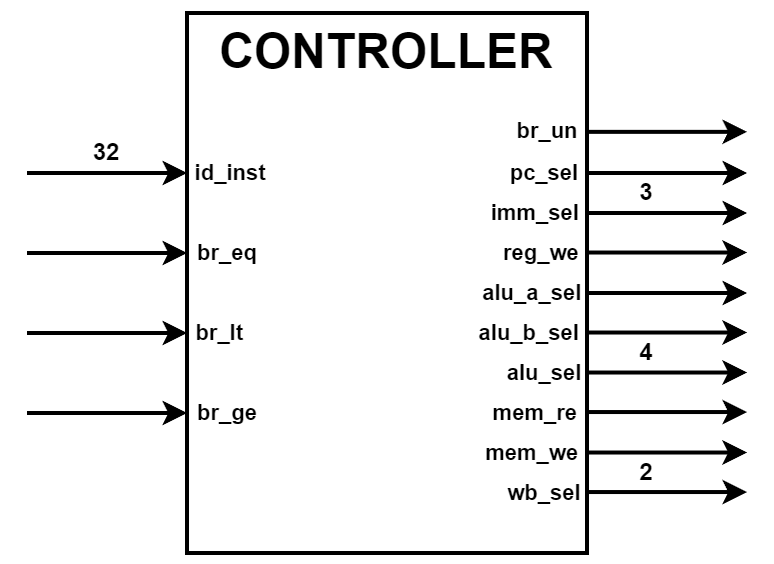

The diagram above was exported from draw.io. Its source (the exported page's mxGraphModel, read from the mxfile embedded in the PNG):
<mxGraphModel dx="600" dy="355" grid="1" gridSize="10" guides="1" tooltips="1" connect="1" arrows="1" fold="1" page="1" pageScale="1" pageWidth="1169" pageHeight="827" math="0" shadow="0">
  <root>
    <mxCell id="0" />
    <mxCell id="1" parent="0" />
    <mxCell id="gnEy7DvBzmH7IX1kmPYi-1" value="" style="rounded=0;whiteSpace=wrap;html=1;fontStyle=1;strokeWidth=2;" parent="1" vertex="1">
      <mxGeometry x="320" y="180" width="200" height="270" as="geometry" />
    </mxCell>
    <mxCell id="gnEy7DvBzmH7IX1kmPYi-2" value="&amp;nbsp;id_inst" style="endArrow=classic;html=1;rounded=0;labelBackgroundColor=none;fontStyle=1;strokeWidth=2;" parent="1" edge="1">
      <mxGeometry x="1" y="20" width="50" height="50" relative="1" as="geometry">
        <mxPoint x="240" y="260" as="sourcePoint" />
        <mxPoint x="320" y="260" as="targetPoint" />
        <mxPoint x="20" y="20" as="offset" />
      </mxGeometry>
    </mxCell>
    <mxCell id="gnEy7DvBzmH7IX1kmPYi-3" value="br_eq" style="endArrow=classic;html=1;rounded=0;labelBackgroundColor=none;fontStyle=1;strokeWidth=2;" parent="1" edge="1">
      <mxGeometry x="1" y="20" width="50" height="50" relative="1" as="geometry">
        <mxPoint x="240" y="300" as="sourcePoint" />
        <mxPoint x="320" y="300" as="targetPoint" />
        <mxPoint x="20" y="20" as="offset" />
      </mxGeometry>
    </mxCell>
    <mxCell id="gnEy7DvBzmH7IX1kmPYi-4" value="&lt;span style=&quot;&quot;&gt;&lt;font style=&quot;font-size: 24px;&quot;&gt;CONTROLLER&lt;/font&gt;&lt;/span&gt;" style="text;html=1;align=center;verticalAlign=middle;whiteSpace=wrap;rounded=0;fontStyle=1;strokeWidth=2;" parent="1" vertex="1">
      <mxGeometry x="320" y="180" width="200" height="40" as="geometry" />
    </mxCell>
    <mxCell id="gnEy7DvBzmH7IX1kmPYi-5" value="br_un" style="endArrow=classic;html=1;rounded=0;fontStyle=1;strokeWidth=2;" parent="1" edge="1">
      <mxGeometry x="-1" y="-20" width="50" height="50" relative="1" as="geometry">
        <mxPoint x="520" y="239.43" as="sourcePoint" />
        <mxPoint x="600" y="239.43" as="targetPoint" />
        <mxPoint x="-20" y="-20" as="offset" />
      </mxGeometry>
    </mxCell>
    <mxCell id="gnEy7DvBzmH7IX1kmPYi-6" value="&amp;nbsp; &amp;nbsp; br_lt" style="endArrow=classic;html=1;rounded=0;labelBackgroundColor=none;fontStyle=1;strokeWidth=2;" parent="1" edge="1">
      <mxGeometry x="1" y="10" width="50" height="50" relative="1" as="geometry">
        <mxPoint x="240" y="340" as="sourcePoint" />
        <mxPoint x="320" y="340" as="targetPoint" />
        <mxPoint x="10" y="10" as="offset" />
      </mxGeometry>
    </mxCell>
    <mxCell id="gnEy7DvBzmH7IX1kmPYi-7" value="br_ge" style="endArrow=classic;html=1;rounded=0;labelBackgroundColor=none;fontStyle=1;strokeWidth=2;" parent="1" edge="1">
      <mxGeometry x="1" y="20" width="50" height="50" relative="1" as="geometry">
        <mxPoint x="240" y="380" as="sourcePoint" />
        <mxPoint x="320" y="380" as="targetPoint" />
        <mxPoint x="20" y="20" as="offset" />
      </mxGeometry>
    </mxCell>
    <mxCell id="gnEy7DvBzmH7IX1kmPYi-8" value="3" style="text;html=1;align=center;verticalAlign=middle;whiteSpace=wrap;rounded=0;fontStyle=1;strokeWidth=2;" parent="1" vertex="1">
      <mxGeometry x="530" y="260" width="40" height="20" as="geometry" />
    </mxCell>
    <mxCell id="gnEy7DvBzmH7IX1kmPYi-9" value="32" style="text;html=1;align=center;verticalAlign=middle;whiteSpace=wrap;rounded=0;fontStyle=1;strokeWidth=2;" parent="1" vertex="1">
      <mxGeometry x="260" y="240" width="40" height="20" as="geometry" />
    </mxCell>
    <mxCell id="gnEy7DvBzmH7IX1kmPYi-13" value="pc_sel&amp;nbsp;" style="endArrow=classic;html=1;rounded=0;fontStyle=1;strokeWidth=2;labelBackgroundColor=none;" parent="1" edge="1">
      <mxGeometry x="-1" y="-20" width="50" height="50" relative="1" as="geometry">
        <mxPoint x="520" y="260" as="sourcePoint" />
        <mxPoint x="600" y="260" as="targetPoint" />
        <mxPoint x="-20" y="-20" as="offset" />
      </mxGeometry>
    </mxCell>
    <mxCell id="gnEy7DvBzmH7IX1kmPYi-14" value="imm_sel&amp;nbsp; &amp;nbsp;&amp;nbsp;" style="endArrow=classic;html=1;rounded=0;fontStyle=1;strokeWidth=2;labelBackgroundColor=none;" parent="1" edge="1">
      <mxGeometry x="-1" y="-20" width="50" height="50" relative="1" as="geometry">
        <mxPoint x="520" y="280" as="sourcePoint" />
        <mxPoint x="600" y="280" as="targetPoint" />
        <mxPoint x="-20" y="-20" as="offset" />
      </mxGeometry>
    </mxCell>
    <mxCell id="gnEy7DvBzmH7IX1kmPYi-15" value="reg_we&amp;nbsp;&amp;nbsp;" style="endArrow=classic;html=1;rounded=0;fontStyle=1;strokeWidth=2;labelBackgroundColor=none;" parent="1" edge="1">
      <mxGeometry x="-1" y="-20" width="50" height="50" relative="1" as="geometry">
        <mxPoint x="520" y="299.76" as="sourcePoint" />
        <mxPoint x="600" y="299.76" as="targetPoint" />
        <mxPoint x="-20" y="-20" as="offset" />
      </mxGeometry>
    </mxCell>
    <mxCell id="gnEy7DvBzmH7IX1kmPYi-16" value="alu_b_sel&amp;nbsp; &amp;nbsp; &amp;nbsp;&amp;nbsp;" style="endArrow=classic;html=1;rounded=0;fontStyle=1;strokeWidth=2;labelBackgroundColor=none;" parent="1" edge="1">
      <mxGeometry x="-1" y="-20" width="50" height="50" relative="1" as="geometry">
        <mxPoint x="520" y="339.76" as="sourcePoint" />
        <mxPoint x="600" y="339.76" as="targetPoint" />
        <mxPoint x="-20" y="-20" as="offset" />
      </mxGeometry>
    </mxCell>
    <mxCell id="gnEy7DvBzmH7IX1kmPYi-17" value="alu_a_sel&amp;nbsp; &amp;nbsp; &amp;nbsp;" style="endArrow=classic;html=1;rounded=0;fontStyle=1;strokeWidth=2;labelBackgroundColor=none;" parent="1" edge="1">
      <mxGeometry x="-1" y="-20" width="50" height="50" relative="1" as="geometry">
        <mxPoint x="520" y="320" as="sourcePoint" />
        <mxPoint x="600" y="320" as="targetPoint" />
        <mxPoint x="-20" y="-20" as="offset" />
      </mxGeometry>
    </mxCell>
    <mxCell id="gnEy7DvBzmH7IX1kmPYi-18" value="mem_re&amp;nbsp; &amp;nbsp;&amp;nbsp;" style="endArrow=classic;html=1;rounded=0;fontStyle=1;strokeWidth=2;labelBackgroundColor=none;" parent="1" edge="1">
      <mxGeometry x="-1" y="-20" width="50" height="50" relative="1" as="geometry">
        <mxPoint x="520" y="379.52" as="sourcePoint" />
        <mxPoint x="600" y="379.52" as="targetPoint" />
        <mxPoint x="-20" y="-20" as="offset" />
      </mxGeometry>
    </mxCell>
    <mxCell id="gnEy7DvBzmH7IX1kmPYi-19" value="alu_sel&amp;nbsp;" style="endArrow=classic;html=1;rounded=0;fontStyle=1;strokeWidth=2;labelBackgroundColor=none;" parent="1" edge="1">
      <mxGeometry x="-1" y="-20" width="50" height="50" relative="1" as="geometry">
        <mxPoint x="520" y="359.76" as="sourcePoint" />
        <mxPoint x="600" y="359.76" as="targetPoint" />
        <mxPoint x="-20" y="-20" as="offset" />
      </mxGeometry>
    </mxCell>
    <mxCell id="gnEy7DvBzmH7IX1kmPYi-20" value="wb_sel&amp;nbsp;" style="endArrow=classic;html=1;rounded=0;fontStyle=1;strokeWidth=2;labelBackgroundColor=none;" parent="1" edge="1">
      <mxGeometry x="-1" y="-20" width="50" height="50" relative="1" as="geometry">
        <mxPoint x="520" y="419.52" as="sourcePoint" />
        <mxPoint x="600" y="419.52" as="targetPoint" />
        <mxPoint x="-20" y="-20" as="offset" />
      </mxGeometry>
    </mxCell>
    <mxCell id="gnEy7DvBzmH7IX1kmPYi-21" value="mem_we&amp;nbsp; &amp;nbsp; &amp;nbsp;" style="endArrow=classic;html=1;rounded=0;fontStyle=1;strokeWidth=2;labelBackgroundColor=none;" parent="1" edge="1">
      <mxGeometry x="-1" y="-20" width="50" height="50" relative="1" as="geometry">
        <mxPoint x="520" y="399.76" as="sourcePoint" />
        <mxPoint x="600" y="399.76" as="targetPoint" />
        <mxPoint x="-20" y="-20" as="offset" />
      </mxGeometry>
    </mxCell>
    <mxCell id="gnEy7DvBzmH7IX1kmPYi-22" value="4" style="text;html=1;align=center;verticalAlign=middle;whiteSpace=wrap;rounded=0;fontStyle=1;strokeWidth=2;" parent="1" vertex="1">
      <mxGeometry x="530" y="340" width="40" height="20" as="geometry" />
    </mxCell>
    <mxCell id="gnEy7DvBzmH7IX1kmPYi-23" value="2" style="text;html=1;align=center;verticalAlign=middle;whiteSpace=wrap;rounded=0;fontStyle=1;strokeWidth=2;" parent="1" vertex="1">
      <mxGeometry x="530" y="400" width="40" height="20" as="geometry" />
    </mxCell>
  </root>
</mxGraphModel>